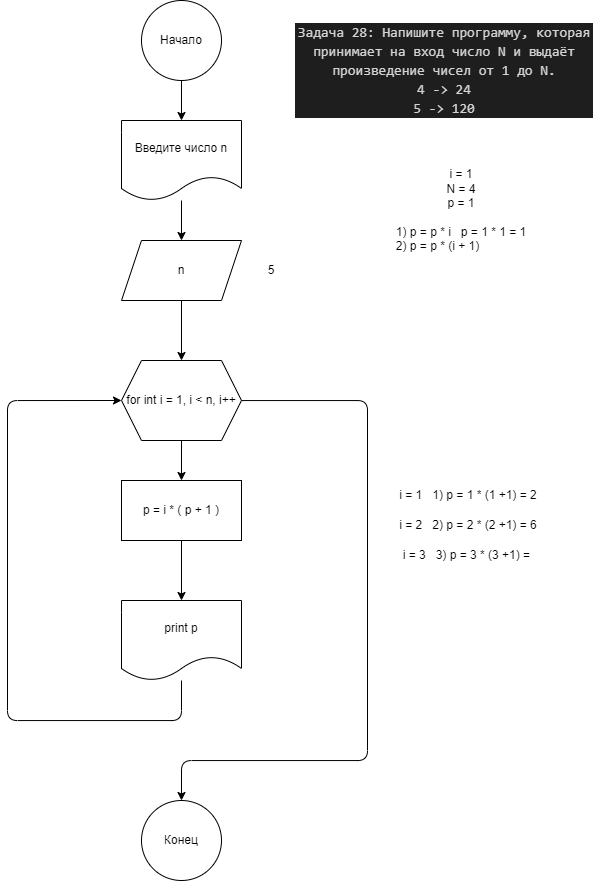

The diagram above was exported from draw.io. Its source (the exported page's mxGraphModel, read from the mxfile embedded in the PNG):
<mxGraphModel dx="1076" dy="565" grid="1" gridSize="10" guides="1" tooltips="1" connect="1" arrows="1" fold="1" page="1" pageScale="1" pageWidth="827" pageHeight="1169" math="0" shadow="0">
  <root>
    <mxCell id="0" />
    <mxCell id="1" parent="0" />
    <mxCell id="2" value="&lt;div style=&quot;color: rgb(212, 212, 212); background-color: rgb(30, 30, 30); font-family: Consolas, &amp;quot;Courier New&amp;quot;, monospace; font-size: 14px; line-height: 19px;&quot;&gt;&lt;div&gt;Задача 28: Напишите программу, которая принимает на вход число N и выдаёт произведение чисел от 1 до N.&lt;br&gt;&lt;/div&gt;&lt;div&gt;4 -&amp;gt; 24 &lt;/div&gt;&lt;div&gt;5 -&amp;gt; 120&lt;/div&gt;&lt;/div&gt;" style="text;strokeColor=none;align=center;fillColor=none;html=1;verticalAlign=middle;whiteSpace=wrap;rounded=0;" vertex="1" parent="1">
      <mxGeometry x="527" y="10" width="300" height="120" as="geometry" />
    </mxCell>
    <mxCell id="7" value="" style="edgeStyle=none;html=1;" edge="1" parent="1" source="5" target="6">
      <mxGeometry relative="1" as="geometry" />
    </mxCell>
    <mxCell id="5" value="Начало" style="ellipse;whiteSpace=wrap;html=1;aspect=fixed;" vertex="1" parent="1">
      <mxGeometry x="374" width="80" height="80" as="geometry" />
    </mxCell>
    <mxCell id="9" value="" style="edgeStyle=none;html=1;" edge="1" parent="1" source="6" target="8">
      <mxGeometry relative="1" as="geometry" />
    </mxCell>
    <mxCell id="6" value="Введите число n" style="shape=document;whiteSpace=wrap;html=1;boundedLbl=1;" vertex="1" parent="1">
      <mxGeometry x="354" y="120" width="120" height="80" as="geometry" />
    </mxCell>
    <mxCell id="11" value="" style="edgeStyle=none;html=1;" edge="1" parent="1" source="8" target="10">
      <mxGeometry relative="1" as="geometry" />
    </mxCell>
    <mxCell id="8" value="n" style="shape=parallelogram;perimeter=parallelogramPerimeter;whiteSpace=wrap;html=1;fixedSize=1;" vertex="1" parent="1">
      <mxGeometry x="354" y="240" width="120" height="60" as="geometry" />
    </mxCell>
    <mxCell id="13" value="" style="edgeStyle=none;html=1;" edge="1" parent="1" source="10" target="12">
      <mxGeometry relative="1" as="geometry" />
    </mxCell>
    <mxCell id="21" value="" style="edgeStyle=orthogonalEdgeStyle;html=1;" edge="1" parent="1" source="10" target="20">
      <mxGeometry relative="1" as="geometry">
        <Array as="points">
          <mxPoint x="600" y="400" />
          <mxPoint x="600" y="760" />
          <mxPoint x="414" y="760" />
        </Array>
      </mxGeometry>
    </mxCell>
    <mxCell id="10" value="for int i = 1, i &amp;lt; n, i++" style="shape=hexagon;perimeter=hexagonPerimeter2;whiteSpace=wrap;html=1;fixedSize=1;" vertex="1" parent="1">
      <mxGeometry x="354" y="360" width="120" height="80" as="geometry" />
    </mxCell>
    <mxCell id="18" value="" style="edgeStyle=orthogonalEdgeStyle;html=1;" edge="1" parent="1" source="12" target="17">
      <mxGeometry relative="1" as="geometry" />
    </mxCell>
    <mxCell id="12" value="p = i * ( p + 1 )" style="rounded=0;whiteSpace=wrap;html=1;" vertex="1" parent="1">
      <mxGeometry x="354" y="480" width="120" height="60" as="geometry" />
    </mxCell>
    <mxCell id="14" value="5" style="text;strokeColor=none;align=center;fillColor=none;html=1;verticalAlign=middle;whiteSpace=wrap;rounded=0;" vertex="1" parent="1">
      <mxGeometry x="474" y="255" width="60" height="30" as="geometry" />
    </mxCell>
    <mxCell id="19" style="edgeStyle=orthogonalEdgeStyle;html=1;entryX=0;entryY=0.5;entryDx=0;entryDy=0;" edge="1" parent="1" source="17" target="10">
      <mxGeometry relative="1" as="geometry">
        <Array as="points">
          <mxPoint x="414" y="720" />
          <mxPoint x="240" y="720" />
          <mxPoint x="240" y="400" />
        </Array>
      </mxGeometry>
    </mxCell>
    <mxCell id="17" value="print p" style="shape=document;whiteSpace=wrap;html=1;boundedLbl=1;" vertex="1" parent="1">
      <mxGeometry x="354" y="600" width="120" height="80" as="geometry" />
    </mxCell>
    <mxCell id="20" value="Конец" style="ellipse;whiteSpace=wrap;html=1;" vertex="1" parent="1">
      <mxGeometry x="374" y="800" width="80" height="80" as="geometry" />
    </mxCell>
    <mxCell id="22" value="i = 1&amp;nbsp; &amp;nbsp;1) p = 1 * (1 +1) = 2" style="text;strokeColor=none;align=center;fillColor=none;html=1;verticalAlign=middle;whiteSpace=wrap;rounded=0;" vertex="1" parent="1">
      <mxGeometry x="612" y="480" width="178" height="30" as="geometry" />
    </mxCell>
    <mxCell id="23" value="i = 2&amp;nbsp; &amp;nbsp;2) p = 2 * (2 +1) = 6" style="text;strokeColor=none;align=center;fillColor=none;html=1;verticalAlign=middle;whiteSpace=wrap;rounded=0;" vertex="1" parent="1">
      <mxGeometry x="612" y="510" width="178" height="30" as="geometry" />
    </mxCell>
    <mxCell id="24" value="i = 3&amp;nbsp; &amp;nbsp;3) p = 3 * (3 +1) =&amp;nbsp;" style="text;strokeColor=none;align=center;fillColor=none;html=1;verticalAlign=middle;whiteSpace=wrap;rounded=0;" vertex="1" parent="1">
      <mxGeometry x="612" y="540" width="178" height="30" as="geometry" />
    </mxCell>
    <mxCell id="25" value="i = 1&lt;br&gt;N = 4&lt;br&gt;p = 1&lt;br&gt;&lt;br&gt;1) p = p * i&amp;nbsp; &amp;nbsp;p = 1 * 1 = 1&lt;br&gt;&lt;div style=&quot;text-align: left;&quot;&gt;&lt;span style=&quot;background-color: initial;&quot;&gt;2) p = p * (i + 1)&amp;nbsp;&lt;/span&gt;&lt;/div&gt;" style="text;strokeColor=none;align=center;fillColor=none;html=1;verticalAlign=middle;whiteSpace=wrap;rounded=0;" vertex="1" parent="1">
      <mxGeometry x="588" y="160" width="212" height="100" as="geometry" />
    </mxCell>
  </root>
</mxGraphModel>